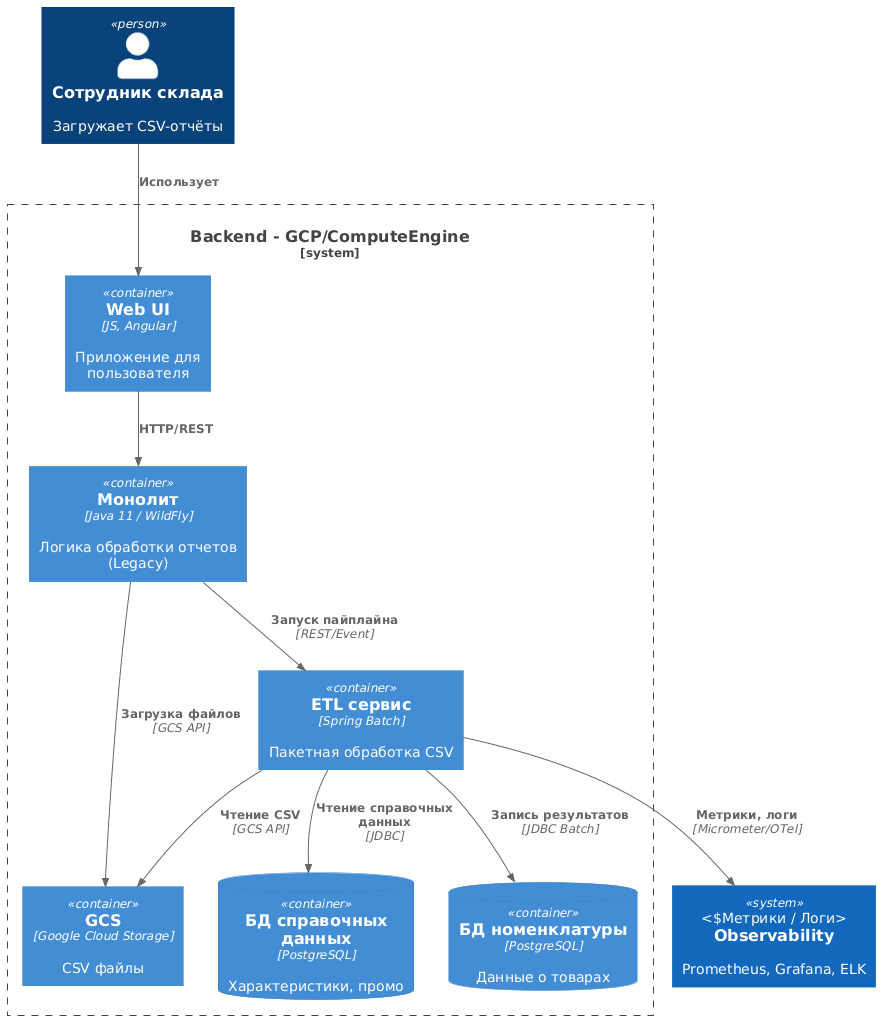

The diagram above was rendered by PlantUML. Its source (embedded in the PNG):
@startuml
!include https://raw.githubusercontent.com/plantuml-stdlib/C4-PlantUML/master/C4_Container.puml

skinparam backgroundColor #ffffff

Person(employee, "Сотрудник склада", "Загружает CSV-отчёты")

System_Boundary(backend, "Backend - GCP/ComputeEngine") {
  Container(frontend, "Web UI", "JS, Angular", "Приложение для пользователя")
  Container(monolith, "Монолит", "Java 11 / WildFly", "Логика обработки отчетов (Legacy)")
  
  ContainerDb(result_db, "БД номенклатуры", "PostgreSQL", "Данные о товарах")
  ContainerDb(goods_db, "БД справочных данных", "PostgreSQL", "Характеристики, промо")
  
  Container(gcs, "GCS", "Google Cloud Storage", "CSV файлы")
  Container(etl, "ETL сервис", "Spring Batch", "Пакетная обработка CSV")
}

System(obs, "Observability", "Prometheus, Grafana, ELK", "Метрики / Логи")

Rel(employee, frontend, "Использует")
Rel(frontend, monolith, "HTTP/REST")
Rel(monolith, gcs, "Загрузка файлов", "GCS API")
Rel(monolith, etl, "Запуск пайплайна", "REST/Event")
Rel(etl, gcs, "Чтение CSV", "GCS API")
Rel(etl, goods_db, "Чтение справочных данных", "JDBC")
Rel(etl, result_db, "Запись результатов", "JDBC Batch")
Rel(etl, obs, "Метрики, логи", "Micrometer/OTel")
@enduml